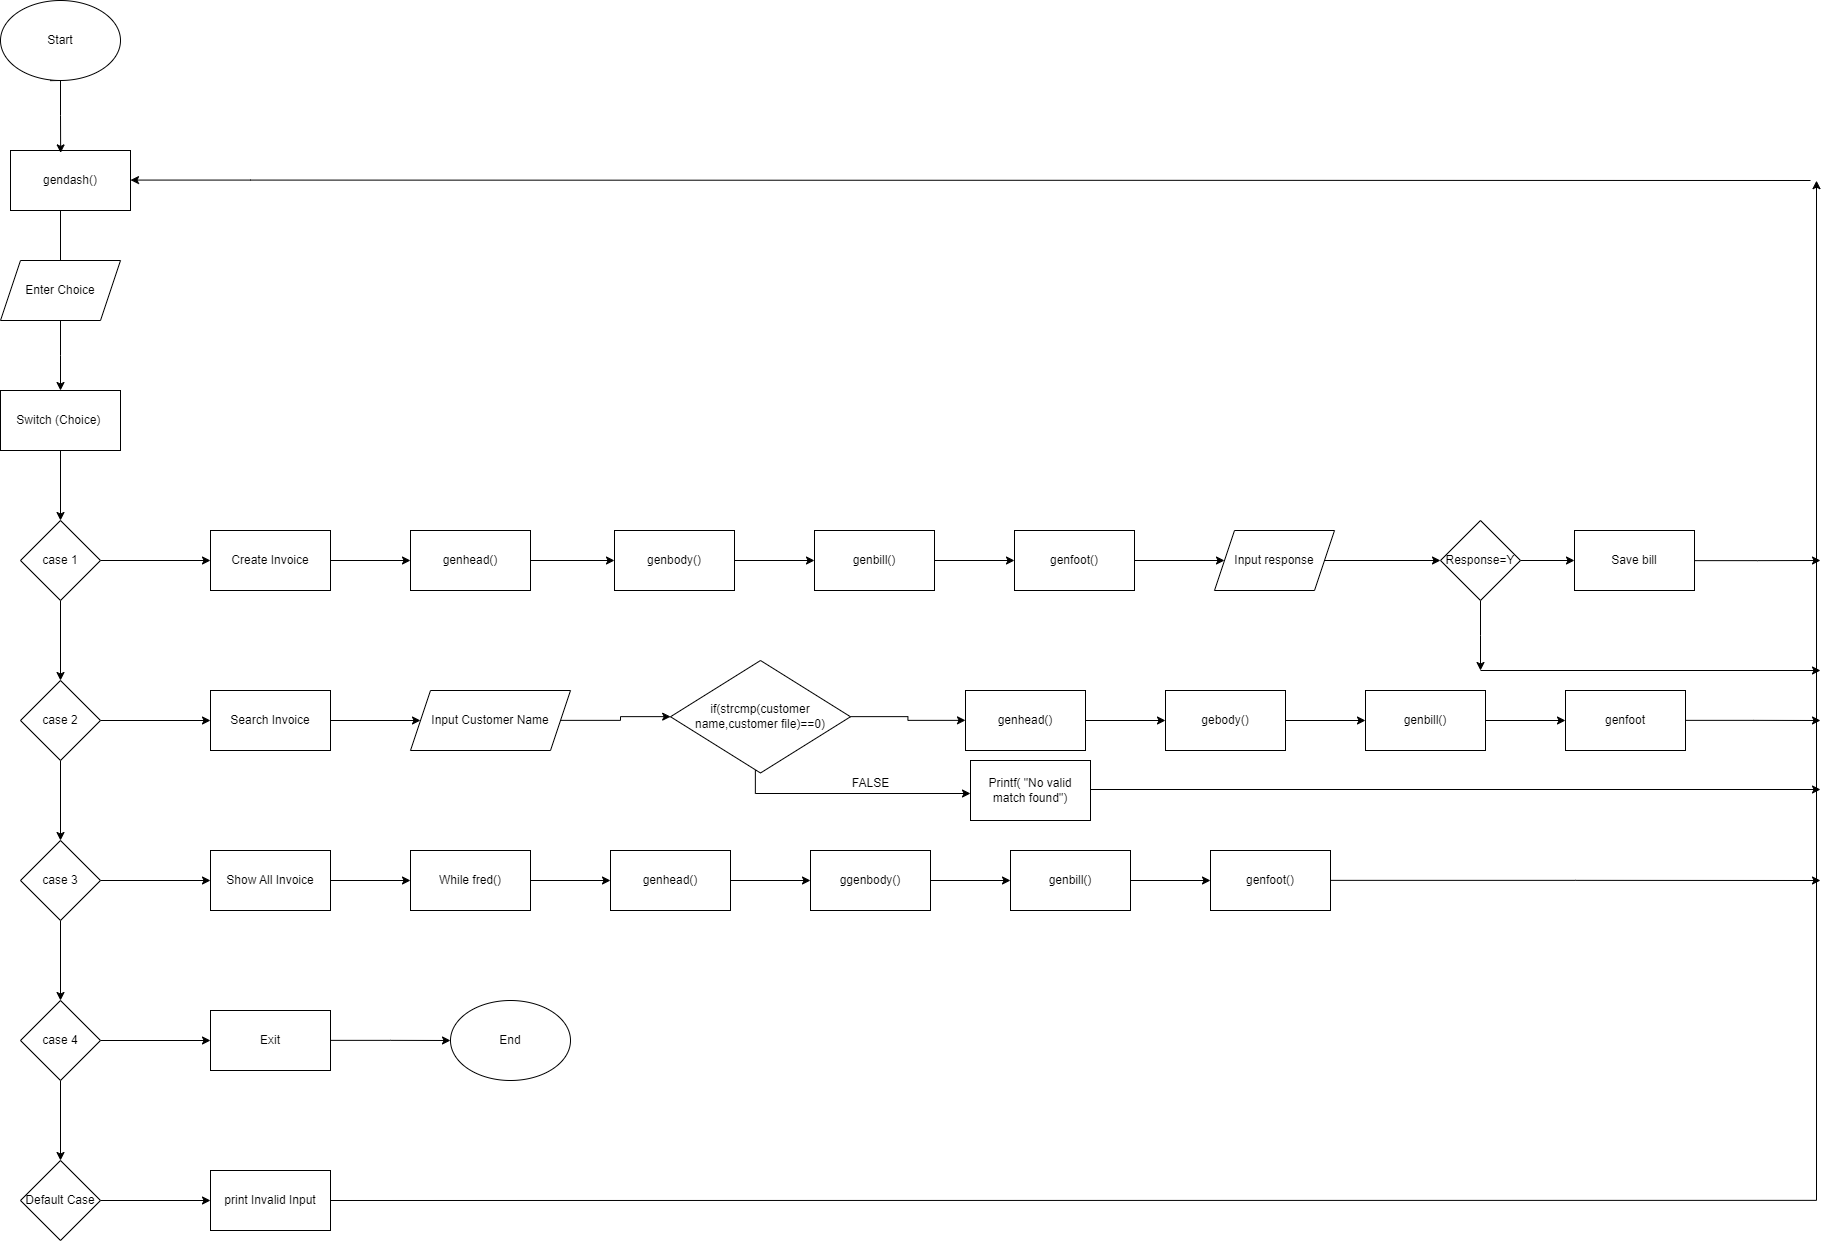

The diagram above was exported from draw.io. Its source (the exported page's mxGraphModel, read from the mxfile embedded in the PNG):
<mxGraphModel dx="2514" dy="2437" grid="1" gridSize="10" guides="1" tooltips="1" connect="1" arrows="1" fold="1" page="1" pageScale="1" pageWidth="850" pageHeight="1100" math="0" shadow="0">
  <root>
    <mxCell id="0" />
    <mxCell id="1" parent="0" />
    <mxCell id="nf60gkvNWfUhlhxljFOa-3" value="" style="edgeStyle=orthogonalEdgeStyle;rounded=0;orthogonalLoop=1;jettySize=auto;html=1;" edge="1" parent="1">
      <mxGeometry relative="1" as="geometry">
        <mxPoint x="210.00000000000023" y="180" as="sourcePoint" />
        <mxPoint x="210" y="240" as="targetPoint" />
      </mxGeometry>
    </mxCell>
    <mxCell id="nf60gkvNWfUhlhxljFOa-8" value="" style="edgeStyle=orthogonalEdgeStyle;rounded=0;orthogonalLoop=1;jettySize=auto;html=1;" edge="1" parent="1" source="nf60gkvNWfUhlhxljFOa-4">
      <mxGeometry relative="1" as="geometry">
        <mxPoint x="210" y="360" as="targetPoint" />
      </mxGeometry>
    </mxCell>
    <mxCell id="nf60gkvNWfUhlhxljFOa-4" value="Enter Choice" style="shape=parallelogram;perimeter=parallelogramPerimeter;whiteSpace=wrap;html=1;fixedSize=1;" vertex="1" parent="1">
      <mxGeometry x="150" y="230" width="120" height="60" as="geometry" />
    </mxCell>
    <mxCell id="nf60gkvNWfUhlhxljFOa-12" value="" style="edgeStyle=orthogonalEdgeStyle;rounded=0;orthogonalLoop=1;jettySize=auto;html=1;" edge="1" parent="1" source="nf60gkvNWfUhlhxljFOa-10" target="nf60gkvNWfUhlhxljFOa-11">
      <mxGeometry relative="1" as="geometry" />
    </mxCell>
    <mxCell id="nf60gkvNWfUhlhxljFOa-10" value="Switch (Choice)&amp;nbsp;" style="whiteSpace=wrap;html=1;" vertex="1" parent="1">
      <mxGeometry x="150" y="360" width="120" height="60" as="geometry" />
    </mxCell>
    <mxCell id="nf60gkvNWfUhlhxljFOa-14" value="" style="edgeStyle=orthogonalEdgeStyle;rounded=0;orthogonalLoop=1;jettySize=auto;html=1;" edge="1" parent="1" source="nf60gkvNWfUhlhxljFOa-11" target="nf60gkvNWfUhlhxljFOa-13">
      <mxGeometry relative="1" as="geometry" />
    </mxCell>
    <mxCell id="nf60gkvNWfUhlhxljFOa-22" value="" style="edgeStyle=orthogonalEdgeStyle;rounded=0;orthogonalLoop=1;jettySize=auto;html=1;entryX=0;entryY=0.5;entryDx=0;entryDy=0;" edge="1" parent="1" source="nf60gkvNWfUhlhxljFOa-11" target="nf60gkvNWfUhlhxljFOa-23">
      <mxGeometry relative="1" as="geometry">
        <mxPoint x="330" y="530" as="targetPoint" />
      </mxGeometry>
    </mxCell>
    <mxCell id="nf60gkvNWfUhlhxljFOa-11" value="case 1" style="rhombus;whiteSpace=wrap;html=1;" vertex="1" parent="1">
      <mxGeometry x="170" y="490" width="80" height="80" as="geometry" />
    </mxCell>
    <mxCell id="nf60gkvNWfUhlhxljFOa-16" value="" style="edgeStyle=orthogonalEdgeStyle;rounded=0;orthogonalLoop=1;jettySize=auto;html=1;" edge="1" parent="1" source="nf60gkvNWfUhlhxljFOa-13" target="nf60gkvNWfUhlhxljFOa-15">
      <mxGeometry relative="1" as="geometry" />
    </mxCell>
    <mxCell id="nf60gkvNWfUhlhxljFOa-25" value="" style="edgeStyle=orthogonalEdgeStyle;rounded=0;orthogonalLoop=1;jettySize=auto;html=1;" edge="1" parent="1" source="nf60gkvNWfUhlhxljFOa-13" target="nf60gkvNWfUhlhxljFOa-24">
      <mxGeometry relative="1" as="geometry" />
    </mxCell>
    <mxCell id="nf60gkvNWfUhlhxljFOa-13" value="case 2" style="rhombus;whiteSpace=wrap;html=1;" vertex="1" parent="1">
      <mxGeometry x="170" y="650" width="80" height="80" as="geometry" />
    </mxCell>
    <mxCell id="nf60gkvNWfUhlhxljFOa-18" value="" style="edgeStyle=orthogonalEdgeStyle;rounded=0;orthogonalLoop=1;jettySize=auto;html=1;" edge="1" parent="1" source="nf60gkvNWfUhlhxljFOa-15" target="nf60gkvNWfUhlhxljFOa-17">
      <mxGeometry relative="1" as="geometry" />
    </mxCell>
    <mxCell id="nf60gkvNWfUhlhxljFOa-27" value="" style="edgeStyle=orthogonalEdgeStyle;rounded=0;orthogonalLoop=1;jettySize=auto;html=1;" edge="1" parent="1" source="nf60gkvNWfUhlhxljFOa-15" target="nf60gkvNWfUhlhxljFOa-26">
      <mxGeometry relative="1" as="geometry" />
    </mxCell>
    <mxCell id="nf60gkvNWfUhlhxljFOa-15" value="case 3" style="rhombus;whiteSpace=wrap;html=1;" vertex="1" parent="1">
      <mxGeometry x="170" y="810" width="80" height="80" as="geometry" />
    </mxCell>
    <mxCell id="nf60gkvNWfUhlhxljFOa-20" value="" style="edgeStyle=orthogonalEdgeStyle;rounded=0;orthogonalLoop=1;jettySize=auto;html=1;" edge="1" parent="1" source="nf60gkvNWfUhlhxljFOa-17" target="nf60gkvNWfUhlhxljFOa-19">
      <mxGeometry relative="1" as="geometry" />
    </mxCell>
    <mxCell id="nf60gkvNWfUhlhxljFOa-29" value="" style="edgeStyle=orthogonalEdgeStyle;rounded=0;orthogonalLoop=1;jettySize=auto;html=1;" edge="1" parent="1" source="nf60gkvNWfUhlhxljFOa-17" target="nf60gkvNWfUhlhxljFOa-28">
      <mxGeometry relative="1" as="geometry" />
    </mxCell>
    <mxCell id="nf60gkvNWfUhlhxljFOa-17" value="case 4" style="rhombus;whiteSpace=wrap;html=1;" vertex="1" parent="1">
      <mxGeometry x="170" y="970" width="80" height="80" as="geometry" />
    </mxCell>
    <mxCell id="nf60gkvNWfUhlhxljFOa-31" value="" style="edgeStyle=orthogonalEdgeStyle;rounded=0;orthogonalLoop=1;jettySize=auto;html=1;" edge="1" parent="1" source="nf60gkvNWfUhlhxljFOa-19" target="nf60gkvNWfUhlhxljFOa-30">
      <mxGeometry relative="1" as="geometry" />
    </mxCell>
    <mxCell id="nf60gkvNWfUhlhxljFOa-19" value="Default Case" style="rhombus;whiteSpace=wrap;html=1;" vertex="1" parent="1">
      <mxGeometry x="170" y="1130" width="80" height="80" as="geometry" />
    </mxCell>
    <mxCell id="nf60gkvNWfUhlhxljFOa-37" value="" style="edgeStyle=orthogonalEdgeStyle;rounded=0;orthogonalLoop=1;jettySize=auto;html=1;" edge="1" parent="1" source="nf60gkvNWfUhlhxljFOa-23" target="nf60gkvNWfUhlhxljFOa-36">
      <mxGeometry relative="1" as="geometry" />
    </mxCell>
    <mxCell id="nf60gkvNWfUhlhxljFOa-23" value="Create Invoice" style="whiteSpace=wrap;html=1;" vertex="1" parent="1">
      <mxGeometry x="360" y="500" width="120" height="60" as="geometry" />
    </mxCell>
    <mxCell id="nf60gkvNWfUhlhxljFOa-64" value="" style="edgeStyle=orthogonalEdgeStyle;rounded=0;orthogonalLoop=1;jettySize=auto;html=1;" edge="1" parent="1" source="nf60gkvNWfUhlhxljFOa-24" target="nf60gkvNWfUhlhxljFOa-63">
      <mxGeometry relative="1" as="geometry" />
    </mxCell>
    <mxCell id="nf60gkvNWfUhlhxljFOa-24" value="Search Invoice" style="whiteSpace=wrap;html=1;" vertex="1" parent="1">
      <mxGeometry x="360" y="660" width="120" height="60" as="geometry" />
    </mxCell>
    <mxCell id="nf60gkvNWfUhlhxljFOa-86" value="" style="edgeStyle=orthogonalEdgeStyle;rounded=0;orthogonalLoop=1;jettySize=auto;html=1;" edge="1" parent="1" source="nf60gkvNWfUhlhxljFOa-26" target="nf60gkvNWfUhlhxljFOa-85">
      <mxGeometry relative="1" as="geometry" />
    </mxCell>
    <mxCell id="nf60gkvNWfUhlhxljFOa-26" value="Show All Invoice" style="whiteSpace=wrap;html=1;" vertex="1" parent="1">
      <mxGeometry x="360" y="820" width="120" height="60" as="geometry" />
    </mxCell>
    <mxCell id="nf60gkvNWfUhlhxljFOa-73" style="edgeStyle=orthogonalEdgeStyle;rounded=0;orthogonalLoop=1;jettySize=auto;html=1;" edge="1" parent="1" source="nf60gkvNWfUhlhxljFOa-28">
      <mxGeometry relative="1" as="geometry">
        <mxPoint x="600" y="1010" as="targetPoint" />
      </mxGeometry>
    </mxCell>
    <mxCell id="nf60gkvNWfUhlhxljFOa-28" value="Exit" style="whiteSpace=wrap;html=1;" vertex="1" parent="1">
      <mxGeometry x="360" y="980" width="120" height="60" as="geometry" />
    </mxCell>
    <mxCell id="nf60gkvNWfUhlhxljFOa-30" value="print Invalid Input" style="whiteSpace=wrap;html=1;" vertex="1" parent="1">
      <mxGeometry x="360" y="1140" width="120" height="60" as="geometry" />
    </mxCell>
    <mxCell id="nf60gkvNWfUhlhxljFOa-32" style="rounded=0;orthogonalLoop=1;jettySize=auto;html=1;edgeStyle=orthogonalEdgeStyle;exitX=1;exitY=0.5;exitDx=0;exitDy=0;" edge="1" parent="1" source="nf60gkvNWfUhlhxljFOa-30">
      <mxGeometry relative="1" as="geometry">
        <mxPoint x="1790" y="1171.96" as="sourcePoint" />
        <mxPoint x="1965" y="150" as="targetPoint" />
        <Array as="points">
          <mxPoint x="1966" y="1170" />
          <mxPoint x="1966" y="150" />
        </Array>
      </mxGeometry>
    </mxCell>
    <mxCell id="nf60gkvNWfUhlhxljFOa-34" value="" style="endArrow=classic;html=1;rounded=0;entryX=1;entryY=0.5;entryDx=0;entryDy=0;" edge="1" parent="1">
      <mxGeometry width="50" height="50" relative="1" as="geometry">
        <mxPoint x="1960" y="150" as="sourcePoint" />
        <mxPoint x="280.0000000000002" y="149.58000000000004" as="targetPoint" />
        <Array as="points">
          <mxPoint x="400" y="149.58000000000004" />
        </Array>
      </mxGeometry>
    </mxCell>
    <mxCell id="nf60gkvNWfUhlhxljFOa-39" value="" style="edgeStyle=orthogonalEdgeStyle;rounded=0;orthogonalLoop=1;jettySize=auto;html=1;" edge="1" parent="1" source="nf60gkvNWfUhlhxljFOa-36" target="nf60gkvNWfUhlhxljFOa-38">
      <mxGeometry relative="1" as="geometry" />
    </mxCell>
    <mxCell id="nf60gkvNWfUhlhxljFOa-36" value="genhead()" style="whiteSpace=wrap;html=1;" vertex="1" parent="1">
      <mxGeometry x="560" y="500" width="120" height="60" as="geometry" />
    </mxCell>
    <mxCell id="nf60gkvNWfUhlhxljFOa-41" value="" style="edgeStyle=orthogonalEdgeStyle;rounded=0;orthogonalLoop=1;jettySize=auto;html=1;" edge="1" parent="1" source="nf60gkvNWfUhlhxljFOa-38" target="nf60gkvNWfUhlhxljFOa-40">
      <mxGeometry relative="1" as="geometry" />
    </mxCell>
    <mxCell id="nf60gkvNWfUhlhxljFOa-38" value="genbody()" style="whiteSpace=wrap;html=1;" vertex="1" parent="1">
      <mxGeometry x="764" y="500" width="120" height="60" as="geometry" />
    </mxCell>
    <mxCell id="nf60gkvNWfUhlhxljFOa-43" value="" style="edgeStyle=orthogonalEdgeStyle;rounded=0;orthogonalLoop=1;jettySize=auto;html=1;" edge="1" parent="1" source="nf60gkvNWfUhlhxljFOa-40" target="nf60gkvNWfUhlhxljFOa-42">
      <mxGeometry relative="1" as="geometry" />
    </mxCell>
    <mxCell id="nf60gkvNWfUhlhxljFOa-40" value="genbill()" style="whiteSpace=wrap;html=1;" vertex="1" parent="1">
      <mxGeometry x="964" y="500" width="120" height="60" as="geometry" />
    </mxCell>
    <mxCell id="nf60gkvNWfUhlhxljFOa-45" value="" style="edgeStyle=orthogonalEdgeStyle;rounded=0;orthogonalLoop=1;jettySize=auto;html=1;" edge="1" parent="1" source="nf60gkvNWfUhlhxljFOa-42" target="nf60gkvNWfUhlhxljFOa-44">
      <mxGeometry relative="1" as="geometry" />
    </mxCell>
    <mxCell id="nf60gkvNWfUhlhxljFOa-42" value="genfoot()" style="whiteSpace=wrap;html=1;" vertex="1" parent="1">
      <mxGeometry x="1164" y="500" width="120" height="60" as="geometry" />
    </mxCell>
    <mxCell id="nf60gkvNWfUhlhxljFOa-49" value="" style="edgeStyle=orthogonalEdgeStyle;rounded=0;orthogonalLoop=1;jettySize=auto;html=1;" edge="1" parent="1" source="nf60gkvNWfUhlhxljFOa-44" target="nf60gkvNWfUhlhxljFOa-48">
      <mxGeometry relative="1" as="geometry" />
    </mxCell>
    <mxCell id="nf60gkvNWfUhlhxljFOa-44" value="Input response" style="shape=parallelogram;perimeter=parallelogramPerimeter;whiteSpace=wrap;html=1;fixedSize=1;" vertex="1" parent="1">
      <mxGeometry x="1364" y="500" width="120" height="60" as="geometry" />
    </mxCell>
    <mxCell id="nf60gkvNWfUhlhxljFOa-51" value="" style="edgeStyle=orthogonalEdgeStyle;rounded=0;orthogonalLoop=1;jettySize=auto;html=1;" edge="1" parent="1" source="nf60gkvNWfUhlhxljFOa-48" target="nf60gkvNWfUhlhxljFOa-50">
      <mxGeometry relative="1" as="geometry" />
    </mxCell>
    <mxCell id="nf60gkvNWfUhlhxljFOa-54" style="edgeStyle=orthogonalEdgeStyle;rounded=0;orthogonalLoop=1;jettySize=auto;html=1;" edge="1" parent="1" source="nf60gkvNWfUhlhxljFOa-48">
      <mxGeometry relative="1" as="geometry">
        <mxPoint x="1630" y="640" as="targetPoint" />
      </mxGeometry>
    </mxCell>
    <mxCell id="nf60gkvNWfUhlhxljFOa-48" value="Response=Y" style="rhombus;whiteSpace=wrap;html=1;" vertex="1" parent="1">
      <mxGeometry x="1590" y="490" width="80" height="80" as="geometry" />
    </mxCell>
    <mxCell id="nf60gkvNWfUhlhxljFOa-52" style="edgeStyle=orthogonalEdgeStyle;rounded=0;orthogonalLoop=1;jettySize=auto;html=1;" edge="1" parent="1" source="nf60gkvNWfUhlhxljFOa-50">
      <mxGeometry relative="1" as="geometry">
        <mxPoint x="1970" y="530" as="targetPoint" />
      </mxGeometry>
    </mxCell>
    <mxCell id="nf60gkvNWfUhlhxljFOa-50" value="Save bill" style="whiteSpace=wrap;html=1;" vertex="1" parent="1">
      <mxGeometry x="1724" y="500" width="120" height="60" as="geometry" />
    </mxCell>
    <mxCell id="nf60gkvNWfUhlhxljFOa-56" value="" style="endArrow=classic;html=1;rounded=0;" edge="1" parent="1">
      <mxGeometry width="50" height="50" relative="1" as="geometry">
        <mxPoint x="1630" y="640" as="sourcePoint" />
        <mxPoint x="1970" y="640" as="targetPoint" />
      </mxGeometry>
    </mxCell>
    <mxCell id="nf60gkvNWfUhlhxljFOa-58" value="gendash()" style="rounded=0;whiteSpace=wrap;html=1;" vertex="1" parent="1">
      <mxGeometry x="160" y="120" width="120" height="60" as="geometry" />
    </mxCell>
    <mxCell id="nf60gkvNWfUhlhxljFOa-96" style="edgeStyle=orthogonalEdgeStyle;rounded=0;orthogonalLoop=1;jettySize=auto;html=1;exitX=0.5;exitY=1;exitDx=0;exitDy=0;" edge="1" parent="1" source="nf60gkvNWfUhlhxljFOa-59">
      <mxGeometry relative="1" as="geometry">
        <mxPoint x="200" y="20" as="targetPoint" />
      </mxGeometry>
    </mxCell>
    <mxCell id="nf60gkvNWfUhlhxljFOa-59" value="Start" style="ellipse;whiteSpace=wrap;html=1;" vertex="1" parent="1">
      <mxGeometry x="150" y="-30" width="120" height="80" as="geometry" />
    </mxCell>
    <mxCell id="nf60gkvNWfUhlhxljFOa-61" style="edgeStyle=orthogonalEdgeStyle;rounded=0;orthogonalLoop=1;jettySize=auto;html=1;entryX=0.418;entryY=0.04;entryDx=0;entryDy=0;entryPerimeter=0;" edge="1" parent="1" source="nf60gkvNWfUhlhxljFOa-59" target="nf60gkvNWfUhlhxljFOa-58">
      <mxGeometry relative="1" as="geometry" />
    </mxCell>
    <mxCell id="nf60gkvNWfUhlhxljFOa-66" value="" style="edgeStyle=orthogonalEdgeStyle;rounded=0;orthogonalLoop=1;jettySize=auto;html=1;" edge="1" parent="1" source="nf60gkvNWfUhlhxljFOa-63" target="nf60gkvNWfUhlhxljFOa-65">
      <mxGeometry relative="1" as="geometry" />
    </mxCell>
    <mxCell id="nf60gkvNWfUhlhxljFOa-63" value="Input Customer Name" style="shape=parallelogram;perimeter=parallelogramPerimeter;whiteSpace=wrap;html=1;fixedSize=1;" vertex="1" parent="1">
      <mxGeometry x="560" y="660" width="160" height="60" as="geometry" />
    </mxCell>
    <mxCell id="nf60gkvNWfUhlhxljFOa-68" value="" style="edgeStyle=orthogonalEdgeStyle;rounded=0;orthogonalLoop=1;jettySize=auto;html=1;" edge="1" parent="1" source="nf60gkvNWfUhlhxljFOa-65" target="nf60gkvNWfUhlhxljFOa-67">
      <mxGeometry relative="1" as="geometry">
        <Array as="points">
          <mxPoint x="905" y="763" />
        </Array>
      </mxGeometry>
    </mxCell>
    <mxCell id="nf60gkvNWfUhlhxljFOa-77" value="" style="edgeStyle=orthogonalEdgeStyle;rounded=0;orthogonalLoop=1;jettySize=auto;html=1;" edge="1" parent="1" source="nf60gkvNWfUhlhxljFOa-65" target="nf60gkvNWfUhlhxljFOa-76">
      <mxGeometry relative="1" as="geometry" />
    </mxCell>
    <mxCell id="nf60gkvNWfUhlhxljFOa-65" value="if(strcmp(customer name,customer file)==0)" style="rhombus;whiteSpace=wrap;html=1;" vertex="1" parent="1">
      <mxGeometry x="820" y="630" width="180" height="112.5" as="geometry" />
    </mxCell>
    <mxCell id="nf60gkvNWfUhlhxljFOa-72" style="edgeStyle=orthogonalEdgeStyle;rounded=0;orthogonalLoop=1;jettySize=auto;html=1;" edge="1" parent="1">
      <mxGeometry relative="1" as="geometry">
        <mxPoint x="1970" y="759" as="targetPoint" />
        <mxPoint x="1240" y="759" as="sourcePoint" />
      </mxGeometry>
    </mxCell>
    <mxCell id="nf60gkvNWfUhlhxljFOa-67" value="Printf( &quot;No valid match found&quot;)" style="whiteSpace=wrap;html=1;" vertex="1" parent="1">
      <mxGeometry x="1120" y="730" width="120" height="60" as="geometry" />
    </mxCell>
    <mxCell id="nf60gkvNWfUhlhxljFOa-71" value="FALSE" style="text;html=1;align=center;verticalAlign=middle;resizable=0;points=[];autosize=1;strokeColor=none;fillColor=none;" vertex="1" parent="1">
      <mxGeometry x="990" y="738" width="60" height="30" as="geometry" />
    </mxCell>
    <mxCell id="nf60gkvNWfUhlhxljFOa-75" value="End" style="ellipse;whiteSpace=wrap;html=1;" vertex="1" parent="1">
      <mxGeometry x="600" y="970" width="120" height="80" as="geometry" />
    </mxCell>
    <mxCell id="nf60gkvNWfUhlhxljFOa-79" value="" style="edgeStyle=orthogonalEdgeStyle;rounded=0;orthogonalLoop=1;jettySize=auto;html=1;" edge="1" parent="1" source="nf60gkvNWfUhlhxljFOa-76" target="nf60gkvNWfUhlhxljFOa-78">
      <mxGeometry relative="1" as="geometry" />
    </mxCell>
    <mxCell id="nf60gkvNWfUhlhxljFOa-76" value="genhead()" style="whiteSpace=wrap;html=1;" vertex="1" parent="1">
      <mxGeometry x="1115" y="660" width="120" height="60" as="geometry" />
    </mxCell>
    <mxCell id="nf60gkvNWfUhlhxljFOa-81" value="" style="edgeStyle=orthogonalEdgeStyle;rounded=0;orthogonalLoop=1;jettySize=auto;html=1;" edge="1" parent="1" source="nf60gkvNWfUhlhxljFOa-78" target="nf60gkvNWfUhlhxljFOa-80">
      <mxGeometry relative="1" as="geometry" />
    </mxCell>
    <mxCell id="nf60gkvNWfUhlhxljFOa-78" value="gebody()" style="whiteSpace=wrap;html=1;" vertex="1" parent="1">
      <mxGeometry x="1315" y="660" width="120" height="60" as="geometry" />
    </mxCell>
    <mxCell id="nf60gkvNWfUhlhxljFOa-83" value="" style="edgeStyle=orthogonalEdgeStyle;rounded=0;orthogonalLoop=1;jettySize=auto;html=1;" edge="1" parent="1" source="nf60gkvNWfUhlhxljFOa-80" target="nf60gkvNWfUhlhxljFOa-82">
      <mxGeometry relative="1" as="geometry" />
    </mxCell>
    <mxCell id="nf60gkvNWfUhlhxljFOa-80" value="genbill()" style="whiteSpace=wrap;html=1;" vertex="1" parent="1">
      <mxGeometry x="1515" y="660" width="120" height="60" as="geometry" />
    </mxCell>
    <mxCell id="nf60gkvNWfUhlhxljFOa-84" style="edgeStyle=orthogonalEdgeStyle;rounded=0;orthogonalLoop=1;jettySize=auto;html=1;" edge="1" parent="1" source="nf60gkvNWfUhlhxljFOa-82">
      <mxGeometry relative="1" as="geometry">
        <mxPoint x="1970" y="690" as="targetPoint" />
      </mxGeometry>
    </mxCell>
    <mxCell id="nf60gkvNWfUhlhxljFOa-82" value="genfoot" style="whiteSpace=wrap;html=1;" vertex="1" parent="1">
      <mxGeometry x="1715" y="660" width="120" height="60" as="geometry" />
    </mxCell>
    <mxCell id="nf60gkvNWfUhlhxljFOa-88" value="" style="edgeStyle=orthogonalEdgeStyle;rounded=0;orthogonalLoop=1;jettySize=auto;html=1;" edge="1" parent="1" source="nf60gkvNWfUhlhxljFOa-85" target="nf60gkvNWfUhlhxljFOa-87">
      <mxGeometry relative="1" as="geometry" />
    </mxCell>
    <mxCell id="nf60gkvNWfUhlhxljFOa-85" value="While fred()" style="whiteSpace=wrap;html=1;" vertex="1" parent="1">
      <mxGeometry x="560" y="820" width="120" height="60" as="geometry" />
    </mxCell>
    <mxCell id="nf60gkvNWfUhlhxljFOa-90" value="" style="edgeStyle=orthogonalEdgeStyle;rounded=0;orthogonalLoop=1;jettySize=auto;html=1;" edge="1" parent="1" source="nf60gkvNWfUhlhxljFOa-87" target="nf60gkvNWfUhlhxljFOa-89">
      <mxGeometry relative="1" as="geometry" />
    </mxCell>
    <mxCell id="nf60gkvNWfUhlhxljFOa-87" value="genhead()" style="whiteSpace=wrap;html=1;" vertex="1" parent="1">
      <mxGeometry x="760" y="820" width="120" height="60" as="geometry" />
    </mxCell>
    <mxCell id="nf60gkvNWfUhlhxljFOa-92" value="" style="edgeStyle=orthogonalEdgeStyle;rounded=0;orthogonalLoop=1;jettySize=auto;html=1;" edge="1" parent="1" source="nf60gkvNWfUhlhxljFOa-89" target="nf60gkvNWfUhlhxljFOa-91">
      <mxGeometry relative="1" as="geometry" />
    </mxCell>
    <mxCell id="nf60gkvNWfUhlhxljFOa-89" value="ggenbody()" style="whiteSpace=wrap;html=1;" vertex="1" parent="1">
      <mxGeometry x="960" y="820" width="120" height="60" as="geometry" />
    </mxCell>
    <mxCell id="nf60gkvNWfUhlhxljFOa-94" value="" style="edgeStyle=orthogonalEdgeStyle;rounded=0;orthogonalLoop=1;jettySize=auto;html=1;" edge="1" parent="1" source="nf60gkvNWfUhlhxljFOa-91" target="nf60gkvNWfUhlhxljFOa-93">
      <mxGeometry relative="1" as="geometry" />
    </mxCell>
    <mxCell id="nf60gkvNWfUhlhxljFOa-91" value="genbill()" style="whiteSpace=wrap;html=1;" vertex="1" parent="1">
      <mxGeometry x="1160" y="820" width="120" height="60" as="geometry" />
    </mxCell>
    <mxCell id="nf60gkvNWfUhlhxljFOa-95" style="edgeStyle=orthogonalEdgeStyle;rounded=0;orthogonalLoop=1;jettySize=auto;html=1;" edge="1" parent="1" source="nf60gkvNWfUhlhxljFOa-93">
      <mxGeometry relative="1" as="geometry">
        <mxPoint x="1970" y="850" as="targetPoint" />
      </mxGeometry>
    </mxCell>
    <mxCell id="nf60gkvNWfUhlhxljFOa-93" value="genfoot()" style="whiteSpace=wrap;html=1;" vertex="1" parent="1">
      <mxGeometry x="1360" y="820" width="120" height="60" as="geometry" />
    </mxCell>
  </root>
</mxGraphModel>